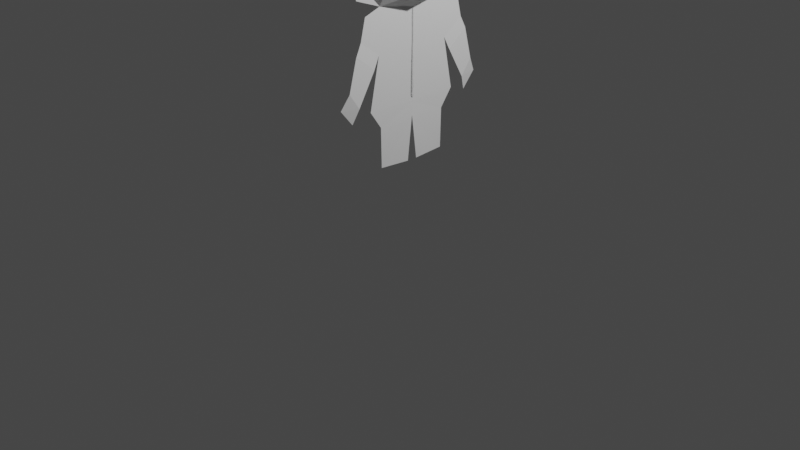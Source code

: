 # Source: BoyOutlineWithBody.blend  (saved by Blender 2.80.75; exported with 4.5.12 LTS)
import bpy
from mathutils import Matrix  # noqa: F401  (used for matrix-valued properties, if any)

bpy.ops.wm.read_factory_settings(use_empty=True)
scene = bpy.context.scene
scene.name = 'Scene'

# ---- collections
col_collection = bpy.data.collections.new('Collection'); scene.collection.children.link(col_collection)

# ---- world
world_world = bpy.data.worlds.new('World'); scene.world = world_world
world_world.use_nodes = True; world_world.node_tree.nodes.clear()
_N = world_world.node_tree.nodes; _L = world_world.node_tree.links
n0 = _N.new('ShaderNodeOutputWorld'); n0.name = 'World Output'; n0.location = (300, 300)
n1 = _N.new('ShaderNodeBackground'); n1.name = 'Background'; n1.location = (10, 300)
n1.inputs[0].default_value = (0.05088, 0.05088, 0.05088, 1.0)
_L.new(n1.outputs[0], n0.inputs[0])
n0.is_active_output = True
world_world.color = (0.05088, 0.05088, 0.05088)
world_world.use_sun_shadow = False
world_world.sun_shadow_jitter_overblur = 0.0

# ---- cameras
cam_camera = bpy.data.cameras.new('Camera')
cam_camera.clip_end = 100.0
cam_camera.ortho_scale = 7.314

# ---- lights
light_light = bpy.data.lights.new('Light', 'POINT')
light_light.transmission_factor = 0.0
light_light.energy = 1000.0
light_light.shadow_soft_size = 0.1
light_light.shadow_maximum_resolution = 0.006
light_light.use_absolute_resolution = True

# ---- meshes
me_plane = bpy.data.meshes.new('Plane')
me_plane.from_pydata([(-2.299, -0.4066, 0.1784), (-1.324, -0.5261, 0.1776), (-1.876, 0.008676, 0.1784), (-1.849, -0.4203, 0.1784), (-2.218, 0.008676, 0.1784), (-1.309, 0.02443, 0.1783), (-1.142, -0.3983, 0.175), (-1.142, -0.004135, 0.1788), (-0.7313, -0.3912, 0.1747), (-0.7123, -0.05599, 0.1818), (-2.237, -0.583, 0.1809), (-2.014, -0.6369, 0.1809), (-1.725, -0.4823, 0.1847), (-1.89, -0.6988, 0.1872), (-1.725, -0.4823, 0.1855), (-1.89, -0.6988, 0.1865), (-1.4, -0.6697, 0.1855), (-1.565, -0.7843, 0.1865), (-1.25, -0.7295, 0.1532), (-1.416, -0.8666, 0.155), (-2.797, -0.4916, 0.4674), (-2.705, -0.001018, 0.5604), (-2.388, -0.6602, 0.1539), (-2.907, -0.7939, 0.1667), (-3.212, -0.4832, 0.1938), (-3.301, -0.7368, 0.1693), (-2.438, 0.003129, 0.437), (-2.571, -0.4323, 0.3528), (-2.648, -0.727, 0.1603), (-3.212, -0.4832, 0.1938), (-3.301, -0.7368, 0.1693), (-3.239, -0.4962, 0.4418), (-3.229, -0.7774, 0.1253), (-3.767, -0.3734, 0.3747), (-3.715, -0.6539, 0.1318), (-3.236, 0.001609, 0.58), (-3.677, -0.005392, 0.385)], [(30, 25), (24, 29)], [(0, 3, 2, 4), (3, 1, 5, 2), (5, 1, 6, 7), (7, 6, 8, 9), (3, 0, 10, 11), (3, 11, 13, 12), (12, 13, 15, 14), (14, 15, 17, 16), (16, 17, 19, 18), (27, 26, 21, 20), (27, 20, 23, 28), (20, 31, 32, 23), (0, 27, 28, 22), (0, 4, 26, 27), (21, 35, 31, 20), (32, 31, 33, 34), (33, 31, 35, 36)])
_uv = me_plane.uv_layers.new(name='UVMap')
_uv.uv.foreach_set('vector', [0.0, 0.0, 0.4098, 0.0, 0.4098, 0.5, 0.0, 0.5, 0.4098, 0.0, 1.0, 0.0, 1.0, 0.5, 0.4098, 0.5, 1.0, 0.5, 1.0, 0.0, 1.0, 0.0, 1.0, 0.5, 1.0, 0.5, 1.0, 0.0, 1.0, 0.0, 1.0, 0.5, 0.4098, 0.0, 0.0, 0.0, 0.0, 0.0, 0.4098, 0.0, 0.4098, 0.0, 0.4098, 0.0, 0.4098, 0.0, 0.4098, 0.0, 0.4098, 0.0, 0.4098, 0.0, 0.4098, 0.0, 0.4098, 0.0, 0.4098, 0.0, 0.4098, 0.0, 0.4098, 0.0, 0.4098, 0.0, 0.4098, 0.0, 0.4098, 0.0, 0.4098, 0.0, 0.4098, 0.0, 0.0, 0.0, 0.0, 0.5, 0.0, 0.5, 0.0, 0.0, 0.0, 0.0, 0.0, 0.0, 0.0, 0.0, 0.0, 0.0, 0.0, 0.0, 0.0, 0.0, 0.0, 0.0, 0.0, 0.0, 0.0, 0.0, 0.0, 0.0, 0.0, 0.0, 0.0, 0.0, 0.0, 0.0, 0.0, 0.5, 0.0, 0.5, 0.0, 0.0, 0.0, 0.5, 0.0, 0.0, 0.0, 0.0, 0.0, 0.0, 0.0, 0.0, 0.0, 0.0, 0.0, 0.0, 0.0, 0.0, 0.0, 0.0, 0.0, 0.0, 0.0, 0.0, 0.0, 0.0])
me_plane.use_remesh_preserve_volume = False
me_plane.use_remesh_preserve_attributes = False
me_plane.use_mirror_vertex_groups = False
me_plane.update()

# ---- objects
ob_light = bpy.data.objects.new('Light', light_light)
ob_camera = bpy.data.objects.new('Camera', cam_camera)
ob_empty = bpy.data.objects.new('Empty', None)
ob_plane = bpy.data.objects.new('Plane', me_plane)

# ---- transforms, parenting, visibility, modifiers, constraints
ob_light.location = (4.076, 1.005, 5.904)
ob_light.rotation_euler = (0.6503, 0.05522, 1.866)
ob_light.lock_rotations_4d = False
ob_light.empty_display_type = 'ARROWS'
ob_light.color = (0.0, 0.0, 0.0, 0.0)
ob_light.lineart.crease_threshold = 0.0
ob_camera.location = (7.359, -6.926, 4.958)
ob_camera.rotation_euler = (1.109, 0.0, 0.8149)
ob_camera.lock_rotations_4d = False
ob_camera.empty_display_type = 'ARROWS'
ob_camera.color = (0.0, 0.0, 0.0, 0.0)
ob_camera.display_type = 'WIRE'
ob_camera.lineart.crease_threshold = 0.0
ob_empty.location = (2.278e-16, 1.026, 2.559)
ob_empty.rotation_euler = (1.571, -0.0, 1.571)
ob_empty.empty_display_type = 'IMAGE'
ob_empty.empty_display_size = 5.0
ob_empty.lineart.crease_threshold = 0.0
ob_plane.location = (0.0, 0.0, 0.0)
ob_plane.rotation_euler = (0.0, 1.571, 0.0)
ob_plane.lineart.crease_threshold = 0.0
_m = ob_plane.modifiers.new('Mirror', 'MIRROR')
_m.use_axis = (False, True, False)

# ---- collection membership
col_collection.objects.link(ob_light)
col_collection.objects.link(ob_camera)
col_collection.objects.link(ob_empty)
col_collection.objects.link(ob_plane)

# ---- scene / render settings (as saved in the file)
scene.camera = ob_camera
scene.frame_start = 1; scene.frame_end = 250; scene.frame_set(28)
scene.render.engine = 'BLENDER_EEVEE_NEXT'
scene.cycles.use_denoising = False
scene.cycles.samples = 128
scene.cycles.sampling_pattern = 'TABULATED_SOBOL'
scene.cycles.use_adaptive_sampling = False
scene.cycles.use_light_tree = False
scene.view_settings.view_transform = 'Filmic'
bpy.context.view_layer.update()
